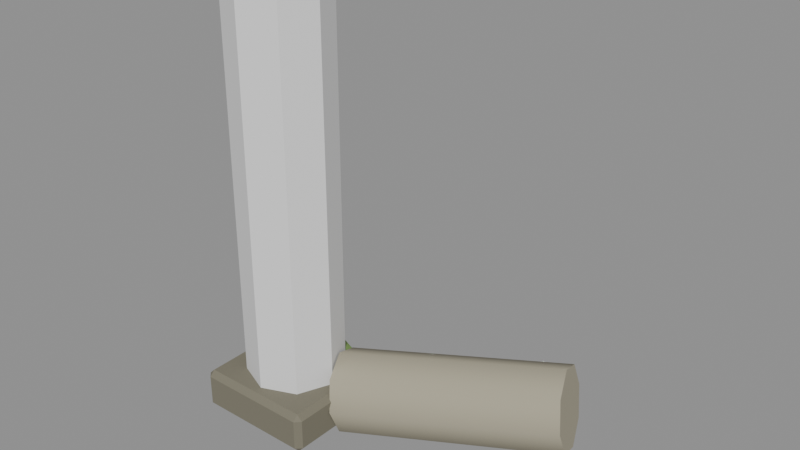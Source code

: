 # Source: ruins_pillar.blend  (saved by Blender 5.2.45; exported with 4.5.12 LTS)
import bpy
from mathutils import Matrix  # noqa: F401  (used for matrix-valued properties, if any)

bpy.ops.wm.read_factory_settings(use_empty=True)
scene = bpy.context.scene
scene.name = 'Scene'

# ---- materials (node trees are filled in below, after node groups)
mat_vk_stone_dark = bpy.data.materials.new('VK_stone_dark')
mat_vk_stone_dark.diffuse_color = (0.1946, 0.1812, 0.1329, 1.0)
mat_vk_stone = bpy.data.materials.new('VK_stone')
mat_vk_stone.diffuse_color = (0.3968, 0.3663, 0.2705, 1.0)
mat_vk_moss = bpy.data.materials.new('VK_moss')
mat_vk_moss.diffuse_color = (0.1981, 0.3231, 0.09084, 1.0)

# ---- material node trees
mat_vk_stone_dark.use_nodes = True; mat_vk_stone_dark.node_tree.nodes.clear()
_N = mat_vk_stone_dark.node_tree.nodes; _L = mat_vk_stone_dark.node_tree.links
n0 = _N.new('ShaderNodeBsdfPrincipled'); n0.name = 'Principled BSDF'; n0.location = (-200, 100)
n0.inputs[0].default_value = (0.1946, 0.1812, 0.1329, 1.0)
n0.inputs[2].default_value = 0.9
n0.inputs[10].default_value = 0.005
n1 = _N.new('ShaderNodeOutputMaterial'); n1.name = 'Material Output'; n1.location = (200, 100)
_L.new(n0.outputs[0], n1.inputs[0])
n1.is_active_output = True
mat_vk_stone.use_nodes = True; mat_vk_stone.node_tree.nodes.clear()
_N = mat_vk_stone.node_tree.nodes; _L = mat_vk_stone.node_tree.links
n0 = _N.new('ShaderNodeBsdfPrincipled'); n0.name = 'Principled BSDF'; n0.location = (-200, 100)
n0.inputs[0].default_value = (0.3968, 0.3663, 0.2705, 1.0)
n0.inputs[2].default_value = 0.9
n0.inputs[10].default_value = 0.005
n1 = _N.new('ShaderNodeOutputMaterial'); n1.name = 'Material Output'; n1.location = (200, 100)
_L.new(n0.outputs[0], n1.inputs[0])
n1.is_active_output = True
mat_vk_moss.use_nodes = True; mat_vk_moss.node_tree.nodes.clear()
_N = mat_vk_moss.node_tree.nodes; _L = mat_vk_moss.node_tree.links
n0 = _N.new('ShaderNodeBsdfPrincipled'); n0.name = 'Principled BSDF'; n0.location = (-200, 100)
n0.inputs[0].default_value = (0.1981, 0.3231, 0.09084, 1.0)
n0.inputs[2].default_value = 0.9
n0.inputs[10].default_value = 0.005
n1 = _N.new('ShaderNodeOutputMaterial'); n1.name = 'Material Output'; n1.location = (200, 100)
_L.new(n0.outputs[0], n1.inputs[0])
n1.is_active_output = True

# ---- meshes
me_ruinspillar = bpy.data.meshes.new('RuinsPillar')
me_ruinspillar.from_pydata([(0.3, 0.0, 2.7), (0.3, 0.0, 0.3), (0.2121, 0.2121, 2.7), (0.2121, 0.2121, 0.3), (0.0, 0.3, 2.7), (0.0, 0.3, 0.3), (0.0, 0.1, 0.4725), (0.0, 0.3475, 0.4366), (-0.41, -0.41, 0.0), (-0.41, -0.45, 0.04), (-0.45, -0.41, 0.04), (-0.41, -0.45, 0.26), (-0.41, -0.41, 0.3), (-0.45, -0.41, 0.26), (-0.41, 0.41, 0.0), (-0.45, 0.41, 0.04), (-0.41, 0.45, 0.04), (-0.41, 0.41, 0.3), (-0.41, 0.45, 0.26), (-0.45, 0.41, 0.26), (0.41, -0.41, 0.0), (0.45, -0.41, 0.04), (0.41, -0.45, 0.04), (0.41, -0.41, 0.3), (0.41, -0.45, 0.26), (0.45, -0.41, 0.26), (0.41, 0.41, 0.0), (0.41, 0.45, 0.04), (0.45, 0.41, 0.04), (0.41, 0.41, 0.3), (0.45, 0.41, 0.26), (0.41, 0.45, 0.26), (0.2121, -0.2121, 0.3), (0.2121, -0.2121, 2.7), (0.0, -0.3, 0.3), (0.0, -0.3, 2.7), (-0.2121, -0.2121, 0.3), (-0.2121, -0.2121, 2.7), (-0.3, 0.0, 0.3), (-0.3, 0.0, 2.7), (-0.2121, 0.2121, 0.3), (-0.2121, 0.2121, 2.7), (0.007209, 0.3319, 2.749), (0.1078, 0.1831, 3.222), (0.2122, 0.2449, 2.693), (0.2581, 0.1193, 3.181), (0.292, 0.03479, 2.645), (0.3167, -0.03479, 3.146), (0.1999, -0.1753, 2.635), (0.2491, -0.1888, 3.139), (-0.01015, -0.2623, 2.667), (0.09511, -0.2527, 3.162), (-0.2151, -0.1753, 2.723), (-0.05519, -0.1888, 3.203), (-0.2949, 0.03479, 2.77), (-0.1137, -0.03479, 3.238), (-0.2028, 0.2449, 2.781), (-0.04619, 0.1193, 3.246), (0.253, 0.411, 0.1887), (1.742, 0.9529, 0.4113), (0.3108, 0.3385, -0.02141), (1.8, 0.8804, 0.2013), (0.3948, 0.1433, -0.1084), (1.884, 0.6852, 0.1143), (0.4559, -0.06019, -0.02141), (1.945, 0.4817, 0.2013), (0.4582, -0.1529, 0.1887), (1.947, 0.389, 0.4113), (0.4004, -0.08039, 0.3987), (1.889, 0.4615, 0.6214), (0.3163, 0.1148, 0.4857), (1.805, 0.6567, 0.7084), (0.2553, 0.3183, 0.3987), (1.744, 0.8602, 0.6214), (0.0, 0.45, 0.35), (0.0, 0.3475, 0.2634), (0.0, 0.1, 0.2275), (0.175, 0.275, 0.4366), (0.2475, 0.3475, 0.35), (0.175, 0.275, 0.2634), (0.2475, 0.1, 0.4366), (0.35, 0.1, 0.35), (0.2475, 0.1, 0.2634), (0.175, -0.075, 0.4366), (0.2475, -0.1475, 0.35), (0.175, -0.075, 0.2634), (0.0, -0.1475, 0.4366), (0.0, -0.25, 0.35), (0.0, -0.1475, 0.2634), (-0.175, -0.075, 0.4366), (-0.2475, -0.1475, 0.35), (-0.175, -0.075, 0.2634), (-0.2475, 0.1, 0.4366), (-0.35, 0.1, 0.35), (-0.2475, 0.1, 0.2634), (-0.175, 0.275, 0.4366), (-0.2475, 0.3475, 0.35), (-0.175, 0.275, 0.2634)], [], [(3, 2, 0, 1), (50, 51, 53, 52), (5, 4, 2, 3), (64, 65, 67, 66), (58, 59, 61, 60), (44, 45, 47, 46), (8, 9, 10), (11, 12, 13), (14, 15, 16), (17, 18, 19), (20, 21, 22), (23, 24, 25), (26, 27, 28), (29, 30, 31), (14, 8, 10, 15), (9, 11, 13, 10), (12, 17, 19, 13), (18, 16, 15, 19), (26, 14, 16, 27), (17, 29, 31, 18), (30, 28, 27, 31), (20, 26, 28, 21), (29, 23, 25, 30), (24, 22, 21, 25), (8, 20, 22, 9), (23, 12, 11, 24), (14, 26, 20, 8), (10, 13, 19, 15), (22, 24, 11, 9), (29, 17, 12, 23), (16, 18, 31, 27), (28, 30, 25, 21), (48, 49, 51, 50), (60, 61, 63, 62), (1, 0, 33, 32), (83, 6, 86), (66, 67, 69, 68), (32, 33, 35, 34), (7, 6, 77), (42, 43, 45, 44), (34, 35, 37, 36), (46, 47, 49, 48), (76, 82, 85), (36, 37, 39, 38), (2, 4, 41, 39, 37, 35, 33, 0), (74, 7, 77, 78), (38, 39, 41, 40), (82, 81, 84, 85), (76, 79, 82), (40, 41, 4, 5), (3, 1, 32, 34, 36, 38, 40, 5), (62, 63, 65, 64), (77, 6, 80), (52, 53, 55, 54), (53, 51, 49, 47, 45, 43, 57, 55), (84, 83, 86, 87), (54, 55, 57, 56), (81, 80, 83, 84), (78, 77, 80, 81), (56, 57, 43, 42), (46, 48, 50, 52, 54, 56, 42, 44), (80, 6, 83), (75, 74, 78, 79), (68, 69, 71, 70), (67, 65, 63, 61, 59, 73, 71, 69), (76, 75, 79), (70, 71, 73, 72), (85, 84, 87, 88), (79, 78, 81, 82), (72, 73, 59, 58), (60, 62, 64, 66, 68, 70, 72, 58), (76, 85, 88), (76, 88, 91), (88, 87, 90, 91), (87, 86, 89, 90), (86, 6, 89), (89, 6, 92), (76, 91, 94), (91, 90, 93, 94), (90, 89, 92, 93), (92, 6, 95), (76, 94, 97), (94, 93, 96, 97), (93, 92, 95, 96), (95, 6, 7), (76, 97, 75), (97, 96, 74, 75), (96, 95, 7, 74)])
me_ruinspillar.polygons.foreach_set('use_smooth', [True] * 88)
me_ruinspillar.polygons.foreach_set('material_index', [1, 1, 1, 1, 1, 1, 0, 0, 0, 0, 0, 0, 0, 0, 0, 0, 0, 0, 0, 0, 0, 0, 0, 0, 0, 0, 0, 0, 0, 0, 0, 0, 1, 1, 1, 2, 1, 1, 2, 1, 1, 1, 2, 1, 1, 2, 1, 2, 2, 1, 1, 1, 2, 1, 1, 2, 1, 2, 2, 1, 1, 2, 2, 1, 1, 2, 1, 2, 2, 1, 1, 2, 2, 2, 2, 2, 2, 2, 2, 2, 2, 2, 2, 2, 2, 2, 2, 2])
_k = set([(0, 2), (0, 33), (1, 3), (1, 32), (2, 4), (3, 5), (4, 41), (5, 40), (8, 9), (8, 10), (8, 14), (8, 20), (9, 10), (9, 11), (9, 22), (10, 13), (10, 15), (11, 12), (11, 13), (11, 24), (12, 13), (12, 17), (12, 23), (13, 19), (14, 15), (14, 16), (14, 26), (15, 16), (15, 19), (16, 18), (16, 27), (17, 18), (17, 19), (17, 29), (18, 19), (18, 31), (20, 21), (20, 22), (20, 26), (21, 22), (21, 25), (21, 28), (22, 24), (23, 24), (23, 25), (23, 29), (24, 25), (25, 30), (26, 27), (26, 28), (27, 28), (27, 31), (28, 30), (29, 30), (29, 31), (30, 31), (32, 34), (33, 35), (34, 36), (35, 37), (36, 38), (37, 39), (38, 40), (39, 41), (42, 44), (42, 56), (43, 45), (43, 57), (44, 46), (45, 47), (46, 48), (47, 49), (48, 50), (49, 51), (50, 52), (51, 53), (52, 54), (53, 55), (54, 56), (55, 57), (58, 60), (58, 72), (59, 61), (59, 73), (60, 62), (61, 63), (62, 64), (63, 65), (64, 66), (65, 67), (66, 68), (67, 69), (68, 70), (69, 71), (70, 72), (71, 73), (74, 78), (74, 96), (78, 81), (81, 84), (84, 87), (87, 90), (90, 93), (93, 96)])
me_ruinspillar.attributes.new('sharp_edge', 'BOOLEAN', 'EDGE').data.foreach_set('value', [ (min(e.vertices), max(e.vertices)) in _k for e in me_ruinspillar.edges])
_uv = me_ruinspillar.uv_layers.new(name='Float2')
_uv.uv.foreach_set('vector', [0.2121, 0.3, 0.2121, 2.7, 0.0, 2.7, 0.0, 0.3, -0.01015, 2.667, 0.09511, 3.162, -0.05519, 3.203, -0.2151, 2.723, 0.0, 0.3, 0.0, 2.7, 0.2121, 2.7, 0.2121, 0.3, 0.4559, -0.02141, 1.945, 0.2013, 1.947, 0.4113, 0.4582, 0.1887, 0.253, 0.1887, 1.742, 0.4113, 1.8, 0.2013, 0.3108, -0.02141, 0.2449, 2.693, 0.1193, 3.181, -0.03479, 3.146, 0.03479, 2.645, -0.41, 0.0, -0.45, 0.04, -0.41, 0.04, -0.45, 0.26, -0.41, 0.3, -0.41, 0.26, 0.41, 0.0, 0.41, 0.04, 0.45, 0.04, 0.41, 0.3, 0.45, 0.26, 0.41, 0.26, -0.41, 0.0, -0.41, 0.04, -0.45, 0.04, -0.41, 0.3, -0.45, 0.26, -0.41, 0.26, 0.41, 0.0, 0.45, 0.04, 0.41, 0.04, 0.41, 0.3, 0.41, 0.26, 0.45, 0.26, 0.41, 0.0, -0.41, 0.0, -0.41, 0.04, 0.41, 0.04, -0.45, 0.04, -0.45, 0.26, -0.41, 0.26, -0.41, 0.04, -0.41, 0.3, 0.41, 0.3, 0.41, 0.26, -0.41, 0.26, 0.45, 0.26, 0.45, 0.04, 0.41, 0.04, 0.41, 0.26, 0.41, 0.0, -0.41, 0.0, -0.41, 0.04, 0.41, 0.04, -0.41, 0.3, 0.41, 0.3, 0.41, 0.26, -0.41, 0.26, 0.41, 0.26, 0.41, 0.04, 0.45, 0.04, 0.45, 0.26, -0.41, 0.0, 0.41, 0.0, 0.41, 0.04, -0.41, 0.04, 0.41, 0.3, -0.41, 0.3, -0.41, 0.26, 0.41, 0.26, -0.45, 0.26, -0.45, 0.04, -0.41, 0.04, -0.41, 0.26, -0.41, 0.0, 0.41, 0.0, 0.41, 0.04, -0.41, 0.04, 0.41, 0.3, -0.41, 0.3, -0.41, 0.26, 0.41, 0.26, -0.41, 0.41, 0.41, 0.41, 0.41, -0.41, -0.41, -0.41, -0.41, 0.04, -0.41, 0.26, 0.41, 0.26, 0.41, 0.04, 0.41, 0.04, 0.41, 0.26, -0.41, 0.26, -0.41, 0.04, 0.41, 0.41, -0.41, 0.41, -0.41, -0.41, 0.41, -0.41, -0.41, 0.04, -0.41, 0.26, 0.41, 0.26, 0.41, 0.04, 0.41, 0.04, 0.41, 0.26, -0.41, 0.26, -0.41, 0.04, 0.1999, 2.635, 0.2491, 3.139, 0.09511, 3.162, -0.01015, 2.667, 0.3108, 0.3385, 1.8, 0.8804, 1.884, 0.6852, 0.3948, 0.1433, 0.0, 0.3, 0.0, 2.7, -0.2121, 2.7, -0.2121, 0.3, 0.175, -0.075, 0.0, 0.1, 0.0, -0.1475, 0.4582, 0.1887, 1.947, 0.4113, 1.889, 0.6214, 0.4004, 0.3987, 0.2121, 0.3, 0.2121, 2.7, 0.0, 2.7, 0.0, 0.3, 0.0, 0.3475, 0.0, 0.1, 0.175, 0.275, 0.007209, 2.749, 0.1078, 3.222, 0.2581, 3.181, 0.2122, 2.693, 0.0, 0.3, 0.0, 2.7, -0.2121, 2.7, -0.2121, 0.3, 0.03479, 2.645, -0.03479, 3.146, -0.1888, 3.139, -0.1753, 2.635, 0.0, 0.1, 0.2475, 0.1, 0.175, -0.075, -0.2121, 0.3, -0.2121, 2.7, 0.0, 2.7, 0.0, 0.3, 0.2121, 0.2121, 0.0, 0.3, -0.2121, 0.2121, -0.3, 0.0, -0.2121, -0.2121, 0.0, -0.3, 0.2121, -0.2121, 0.3, 0.0, 0.0, 0.45, 0.0, 0.3475, 0.175, 0.275, 0.2475, 0.3475, 0.0, 0.3, 0.0, 2.7, 0.2121, 2.7, 0.2121, 0.3, 0.2475, 0.1, 0.35, 0.1, 0.2475, -0.1475, 0.175, -0.075, 0.0, 0.1, 0.175, 0.275, 0.2475, 0.1, -0.2121, 0.3, -0.2121, 2.7, 0.0, 2.7, 0.0, 0.3, 0.2121, 0.2121, 0.3, 0.0, 0.2121, -0.2121, 0.0, -0.3, -0.2121, -0.2121, -0.3, 0.0, -0.2121, 0.2121, 0.0, 0.3, 0.3948, 0.1433, 1.884, 0.6852, 1.945, 0.4817, 0.4559, -0.06019, 0.175, 0.275, 0.0, 0.1, 0.2475, 0.1, -0.1753, 2.723, -0.1888, 3.203, -0.03479, 3.238, 0.03479, 2.77, -0.05519, -0.1888, 0.09511, -0.2527, 0.2491, -0.1888, 0.3167, -0.03479, 0.2581, 0.1193, 0.1078, 0.1831, -0.04619, 0.1193, -0.1137, -0.03479, 0.2475, -0.1475, 0.175, -0.075, 0.0, -0.1475, 0.0, -0.25, 0.03479, 2.77, -0.03479, 3.238, 0.1193, 3.246, 0.2449, 2.781, 0.35, 0.1, 0.2475, 0.1, 0.175, -0.075, 0.2475, -0.1475, 0.2475, 0.3475, 0.175, 0.275, 0.2475, 0.1, 0.35, 0.1, -0.2028, 2.781, -0.04619, 3.246, 0.1078, 3.222, 0.007209, 2.749, 0.292, 0.03479, 0.1999, -0.1753, -0.01015, -0.2623, -0.2151, -0.1753, -0.2949, 0.03479, -0.2028, 0.2449, 0.007209, 0.3319, 0.2122, 0.2449, 0.2475, 0.1, 0.0, 0.1, 0.175, -0.075, 0.0, 0.3475, 0.0, 0.45, 0.2475, 0.3475, 0.175, 0.275, 0.4004, -0.08039, 1.889, 0.4615, 1.805, 0.6567, 0.3163, 0.1148, 0.389, 0.4113, 0.4817, 0.2013, 0.6852, 0.1143, 0.8804, 0.2013, 0.9529, 0.4113, 0.8602, 0.6214, 0.6567, 0.7084, 0.4615, 0.6214, 0.0, 0.1, 0.0, 0.3475, 0.175, 0.275, 0.3163, 0.1148, 1.805, 0.6567, 1.744, 0.8602, 0.2553, 0.3183, 0.175, -0.075, 0.2475, -0.1475, 0.0, -0.25, 0.0, -0.1475, 0.175, 0.275, 0.2475, 0.3475, 0.35, 0.1, 0.2475, 0.1, 0.2553, 0.3987, 1.744, 0.6214, 1.742, 0.4113, 0.253, 0.1887, 0.3385, -0.02141, 0.1433, -0.1084, -0.06019, -0.02141, -0.1529, 0.1887, -0.08039, 0.3987, 0.1148, 0.4857, 0.3183, 0.3987, 0.411, 0.1887, 0.0, 0.1, 0.175, -0.075, 0.0, -0.1475, 0.0, 0.1, 0.0, -0.1475, -0.175, -0.075, 0.0, -0.1475, 0.0, -0.25, -0.2475, -0.1475, -0.175, -0.075, 0.0, -0.25, 0.0, -0.1475, -0.175, -0.075, -0.2475, -0.1475, 0.0, -0.1475, 0.0, 0.1, -0.175, -0.075, -0.175, -0.075, 0.0, 0.1, -0.2475, 0.1, 0.0, 0.1, -0.175, -0.075, -0.2475, 0.1, -0.175, -0.075, -0.2475, -0.1475, -0.35, 0.1, -0.2475, 0.1, -0.2475, -0.1475, -0.175, -0.075, -0.2475, 0.1, -0.35, 0.1, -0.2475, 0.1, 0.0, 0.1, -0.175, 0.275, 0.0, 0.1, -0.2475, 0.1, -0.175, 0.275, -0.2475, 0.1, -0.35, 0.1, -0.2475, 0.3475, -0.175, 0.275, -0.35, 0.1, -0.2475, 0.1, -0.175, 0.275, -0.2475, 0.3475, -0.175, 0.275, 0.0, 0.1, 0.0, 0.3475, 0.0, 0.1, -0.175, 0.275, 0.0, 0.3475, -0.175, 0.275, -0.2475, 0.3475, 0.0, 0.45, 0.0, 0.3475, -0.2475, 0.3475, -0.175, 0.275, 0.0, 0.3475, 0.0, 0.45])
me_ruinspillar.materials.append(mat_vk_stone_dark)
me_ruinspillar.materials.append(mat_vk_stone)
me_ruinspillar.materials.append(mat_vk_moss)
me_ruinspillar.update()
me_body_convcolonly = bpy.data.meshes.new('Body-convcolonly')
me_body_convcolonly.from_pydata([(0.0, 0.35, 0.0), (0.0, 0.35, 3.1), (0.2475, 0.2475, 0.0), (0.2475, 0.2475, 3.1), (0.35, 0.0, 0.0), (0.35, 0.0, 3.1), (0.2475, -0.2475, 0.0), (0.2475, -0.2475, 3.1), (0.0, -0.35, 0.0), (0.0, -0.35, 3.1), (-0.2475, -0.2475, 0.0), (-0.2475, -0.2475, 3.1), (-0.35, 0.0, 0.0), (-0.35, 0.0, 3.1), (-0.2475, 0.2475, 0.0), (-0.2475, 0.2475, 3.1)], [], [(0, 1, 3, 2), (2, 3, 5, 4), (4, 5, 7, 6), (6, 7, 9, 8), (8, 9, 11, 10), (10, 11, 13, 12), (3, 1, 15, 13, 11, 9, 7, 5), (12, 13, 15, 14), (14, 15, 1, 0), (0, 2, 4, 6, 8, 10, 12, 14)])
_uv = me_body_convcolonly.uv_layers.new(name='Float2')
_uv.uv.foreach_set('vector', [0.0, 0.0, 0.0, 3.1, 0.2475, 3.1, 0.2475, 0.0, 0.2475, 0.0, 0.2475, 3.1, 0.0, 3.1, 0.0, 0.0, 0.0, 0.0, 0.0, 3.1, -0.2475, 3.1, -0.2475, 0.0, 0.2475, 0.0, 0.2475, 3.1, 0.0, 3.1, 0.0, 0.0, 0.0, 0.0, 0.0, 3.1, -0.2475, 3.1, -0.2475, 0.0, -0.2475, 0.0, -0.2475, 3.1, 0.0, 3.1, 0.0, 0.0, 0.2475, 0.2475, 0.0, 0.35, -0.2475, 0.2475, -0.35, 0.0, -0.2475, -0.2475, 0.0, -0.35, 0.2475, -0.2475, 0.35, 0.0, 0.0, 0.0, 0.0, 3.1, 0.2475, 3.1, 0.2475, 0.0, -0.2475, 0.0, -0.2475, 3.1, 0.0, 3.1, 0.0, 0.0, 0.0, 0.35, 0.2475, 0.2475, 0.35, 0.0, 0.2475, -0.2475, 0.0, -0.35, -0.2475, -0.2475, -0.35, 0.0, -0.2475, 0.2475])
me_body_convcolonly.update()

# ---- objects
ob_ruinspillar = bpy.data.objects.new('RuinsPillar', me_ruinspillar)
ob_body_convcolonly = bpy.data.objects.new('Body-convcolonly', me_body_convcolonly)

# ---- transforms, parenting, visibility, modifiers, constraints
ob_ruinspillar.location = (0.0, 0.0, 0.0)
ob_body_convcolonly.location = (0.0, 0.0, 0.0)

# ---- collection membership
scene.collection.objects.link(ob_ruinspillar)
scene.collection.objects.link(ob_body_convcolonly)

# ---- scene / render settings (as saved in the file)
scene.frame_start = 1; scene.frame_end = 250; scene.frame_set(1)
scene.render.engine = 'BLENDER_EEVEE_NEXT'
scene.render.fps = 30
scene.render.bake_bias = 0.0
scene.render.bake_samples = 0
scene.render.compositor_device = 'GPU'
scene.eevee.use_volume_custom_range = False
scene.eevee.fast_gi_thickness_near = 0.1
scene.eevee.fast_gi_thickness_far = 0.0
scene.eevee.ray_tracing_options.screen_trace_thickness = 0.1
bpy.context.view_layer.update()

# ---- added for rendering (the .blend has no active camera and no usable light): camera, sun + grey world if the file has none
cam_auto = bpy.data.cameras.new('AutoCamera')
cam_auto.lens = 50.0
cam_auto.sensor_width = 36.0
cam_auto.clip_end = 1000.0
ob_auto_camera = bpy.data.objects.new('AutoCamera', cam_auto)
scene.collection.objects.link(ob_auto_camera)
ob_auto_camera.location = (4.77764, -4.58351, 4.79192)
ob_auto_camera.rotation_euler = (1.09748, -7.21219e-08, 0.694738)
scene.camera = ob_auto_camera
light_auto_sun = bpy.data.lights.new('AutoSun', 'SUN')
light_auto_sun.energy = 3.0
light_auto_sun.angle = 0.0523599
ob_auto_sun = bpy.data.objects.new('AutoSun', light_auto_sun)
scene.collection.objects.link(ob_auto_sun)
ob_auto_sun.rotation_euler = (0.872665, 0.174533, 0.523599)
if scene.world is None:
    world_auto = bpy.data.worlds.new('AutoWorld')
    world_auto.color = (0.3, 0.3, 0.3)
    scene.world = world_auto
bpy.context.view_layer.update()
